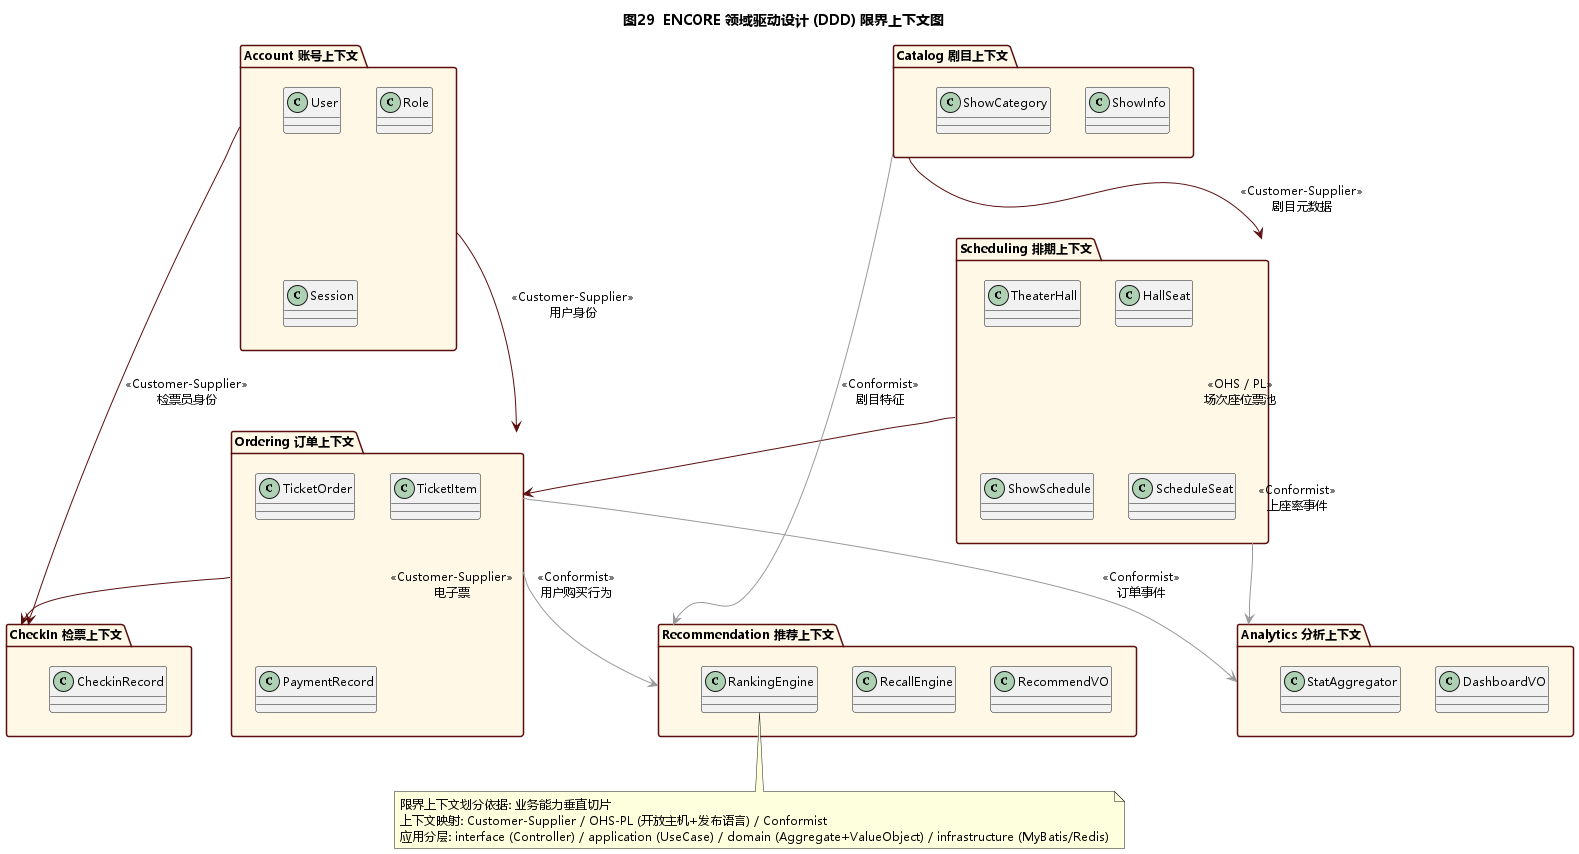

The diagram above was rendered by PlantUML. Its source (embedded in the PNG):
@startuml
!pragma teoz true
skinparam shadowing false
skinparam DefaultFontName "Microsoft YaHei"
skinparam DefaultFontSize 12
skinparam package {
  BackgroundColor #FFF8E7
  BorderColor #5B0E0E
}
title 图29  ENCORE 领域驱动设计 (DDD) 限界上下文图

package "Account 账号上下文" as ACC {
  class User
  class Role
  class Session
}
package "Catalog 剧目上下文" as CAT {
  class ShowInfo
  class ShowCategory
}
package "Scheduling 排期上下文" as SCH {
  class TheaterHall
  class HallSeat
  class ShowSchedule
  class ScheduleSeat
}
package "Ordering 订单上下文" as ORD {
  class TicketOrder
  class TicketItem
  class PaymentRecord
}
package "CheckIn 检票上下文" as CHK {
  class CheckinRecord
}
package "Analytics 分析上下文" as ANA {
  class DashboardVO
  class StatAggregator
}
package "Recommendation 推荐上下文" as REC {
  class RecommendVO
  class RecallEngine
  class RankingEngine
}

ACC -[#5B0E0E]-> ORD : << Customer-Supplier >>\n用户身份
ACC -[#5B0E0E]-> CHK : << Customer-Supplier >>\n检票员身份
CAT -[#5B0E0E]-> SCH : << Customer-Supplier >>\n剧目元数据
SCH -[#5B0E0E]-> ORD : << OHS / PL >>\n场次座位票池
ORD -[#5B0E0E]-> CHK : << Customer-Supplier >>\n电子票
ORD -[#999]-> ANA : << Conformist >>\n订单事件
SCH -[#999]-> ANA : << Conformist >>\n上座率事件
CAT -[#999]-> REC : << Conformist >>\n剧目特征
ORD -[#999]-> REC : << Conformist >>\n用户购买行为

note bottom
  限界上下文划分依据: 业务能力垂直切片
  上下文映射: Customer-Supplier / OHS-PL (开放主机+发布语言) / Conformist
  应用分层: interface (Controller) / application (UseCase) / domain (Aggregate+ValueObject) / infrastructure (MyBatis/Redis)
end note
@enduml